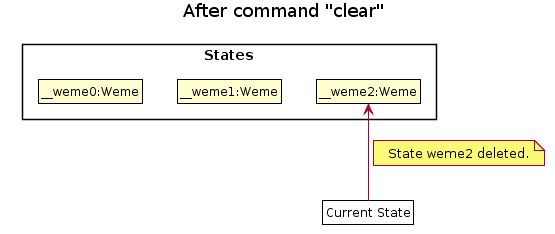

The diagram above was rendered by PlantUML. Its source (embedded in the PNG):
@startuml








skinparam BackgroundColor #FFFFFFF

skinparam Shadowing false

skinparam Class {
    FontColor #FFFFFF
    BorderThickness 1
    BorderColor #FFFFFF
    StereotypeFontColor #FFFFFF
    FontName Arial
}

skinparam Actor {
    BorderColor #000000
    Color #000000
    FontName Arial
}

skinparam Sequence {
    MessageAlign center
    BoxFontSize 15
    BoxPadding 0
    BoxFontColor #FFFFFF
    FontName Arial
}

skinparam Participant {
    FontColor #FFFFFFF
    Padding 20
}

skinparam MinClassWidth 50
skinparam ParticipantPadding 10
skinparam Shadowing false
skinparam DefaultTextAlignment center
skinparam packageStyle Rectangle

hide footbox
hide members
hide circle




skinparam ClassFontColor #000000
skinparam ClassBorderColor #000000

title After command "clear"

package States <<rectangle>> {
    class State1 as "__weme0:Weme"
    class State2 as "__weme1:Weme"
    class State3 as "__weme2:Weme"
}

State1 -[hidden]right-> State2
State2 -[hidden]right-> State3

class Pointer as "Current State" #FFFFF

Pointer -up-> State3
note right on link: State weme2 deleted.
@enduml